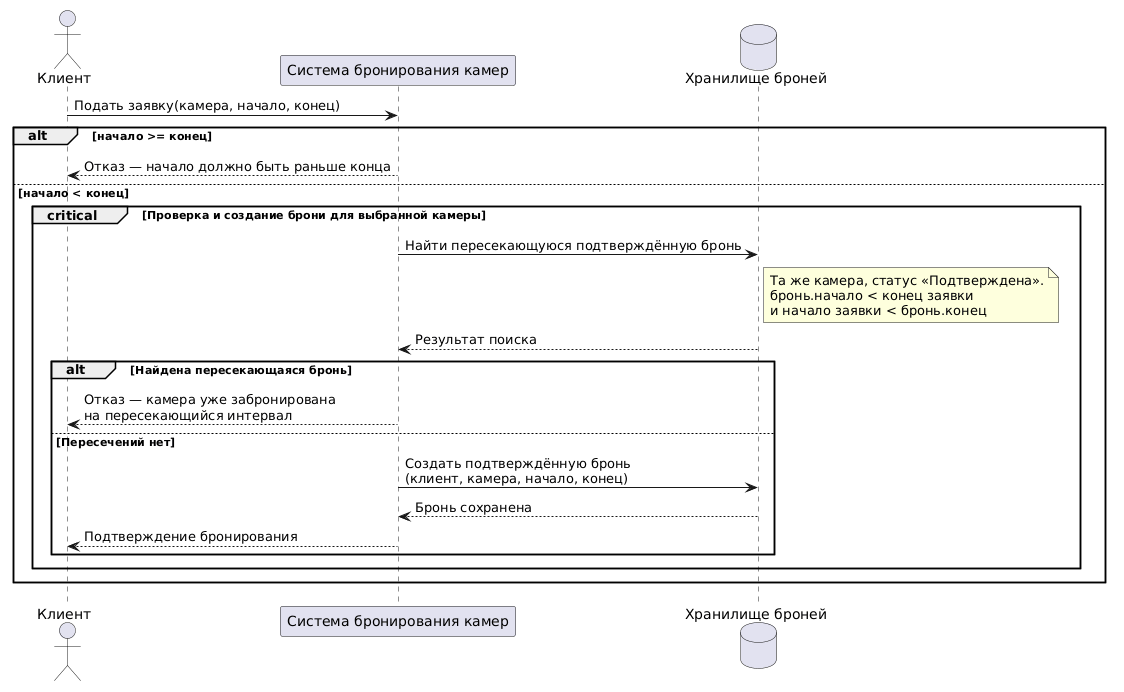

The diagram above was rendered by PlantUML. Its source (embedded in the PNG):
@startuml
actor "Клиент" as Client
participant "Система бронирования камер" as System
database "Хранилище броней" as Store

Client -> System : Подать заявку(камера, начало, конец)

alt начало >= конец
  System --> Client : Отказ — начало должно быть раньше конца
else начало < конец
  critical Проверка и создание брони для выбранной камеры
    System -> Store : Найти пересекающуюся подтверждённую бронь
    note right of Store
      Та же камера, статус «Подтверждена».
      бронь.начало < конец заявки
      и начало заявки < бронь.конец
    end note
    Store --> System : Результат поиска

    alt Найдена пересекающаяся бронь
      System --> Client : Отказ — камера уже забронирована\nна пересекающийся интервал
    else Пересечений нет
      System -> Store : Создать подтверждённую бронь\n(клиент, камера, начало, конец)
      Store --> System : Бронь сохранена
      System --> Client : Подтверждение бронирования
    end
  end
end
@enduml